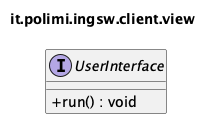

The diagram above was rendered by PlantUML. Its source (embedded in the PNG):
@startuml it_polimi_ingsw_client_view
' Generated by tools/uml/generate-detailed.py. Do not edit by hand.
!pragma layout smetana
skinparam shadowing false
skinparam classAttributeIconSize 0
title it.polimi.ingsw.client.view

interface UserInterface {
  +run() : void
}

@enduml